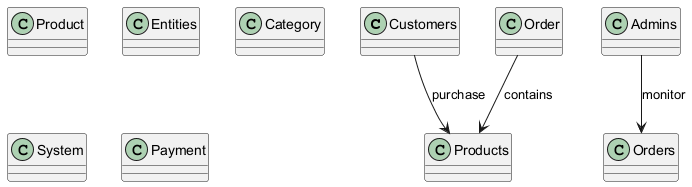

The diagram above was rendered by PlantUML. Its source (embedded in the PNG):
@startuml

class Customers
class Products
class Product
class Entities
class Admins
class Orders
class Category
class System
class Payment
class Order

Customers --> Products : purchase
Admins --> Orders : monitor
Order --> Products : contains

@enduml